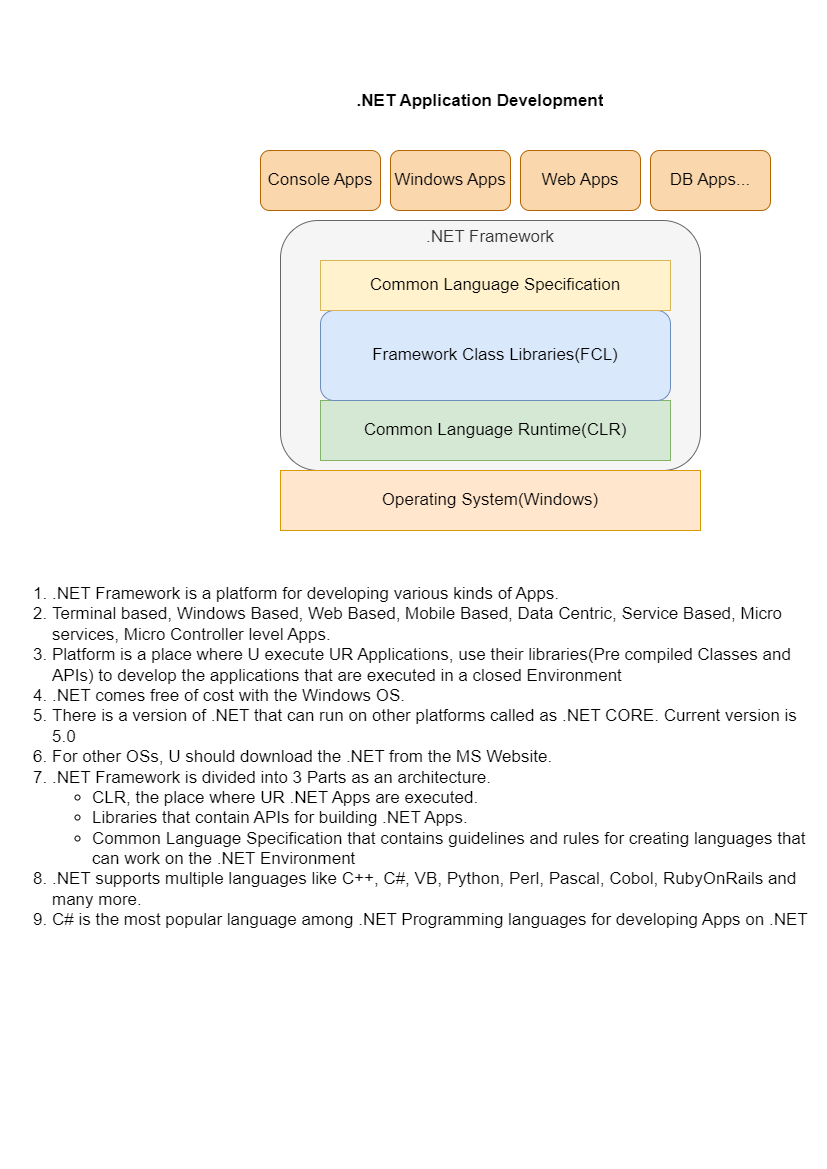

The diagram above was exported from draw.io. Its source (the exported page's mxGraphModel, read from the mxfile embedded in the PNG):
<mxGraphModel dx="2785" dy="1455" grid="1" gridSize="10" guides="0" tooltips="1" connect="1" arrows="1" fold="1" page="1" pageScale="1" pageWidth="827" pageHeight="1169" background="#ffffff" math="0" shadow="0">
  <root>
    <mxCell id="0" />
    <mxCell id="1" parent="0" />
    <mxCell id="wvAJcnzvUN9xf2abyvUn-2" value=".NET Framework" style="rounded=1;whiteSpace=wrap;html=1;fontSize=17;horizontal=1;verticalAlign=top;fillColor=#f5f5f5;fontColor=#333333;strokeColor=#666666;" parent="1" vertex="1">
      <mxGeometry x="280" y="220" width="420" height="250" as="geometry" />
    </mxCell>
    <mxCell id="wvAJcnzvUN9xf2abyvUn-1" value="&lt;h1 style=&quot;font-size: 17px;&quot;&gt;.NET Application Development&lt;/h1&gt;" style="text;html=1;strokeColor=none;fillColor=none;spacing=5;spacingTop=-20;whiteSpace=wrap;overflow=hidden;rounded=0;fontSize=17;align=center;" parent="1" vertex="1">
      <mxGeometry x="220" y="90" width="520" height="40" as="geometry" />
    </mxCell>
    <mxCell id="wvAJcnzvUN9xf2abyvUn-3" value="Operating System(Windows)" style="rounded=0;whiteSpace=wrap;html=1;fontSize=17;fillColor=#ffe6cc;strokeColor=#d79b00;" parent="1" vertex="1">
      <mxGeometry x="280" y="470" width="420" height="60" as="geometry" />
    </mxCell>
    <mxCell id="wvAJcnzvUN9xf2abyvUn-4" value="Common Language Runtime(CLR)" style="rounded=0;whiteSpace=wrap;html=1;fontSize=17;fillColor=#d5e8d4;strokeColor=#82b366;" parent="1" vertex="1">
      <mxGeometry x="320" y="400" width="350" height="60" as="geometry" />
    </mxCell>
    <mxCell id="wvAJcnzvUN9xf2abyvUn-5" value="Framework Class Libraries(FCL)" style="rounded=1;whiteSpace=wrap;html=1;fontSize=17;fillColor=#dae8fc;strokeColor=#6c8ebf;" parent="1" vertex="1">
      <mxGeometry x="320" y="310" width="350" height="90" as="geometry" />
    </mxCell>
    <mxCell id="wvAJcnzvUN9xf2abyvUn-6" value="Common Language Specification" style="rounded=0;whiteSpace=wrap;html=1;fontSize=17;fillColor=#fff2cc;strokeColor=#d6b656;" parent="1" vertex="1">
      <mxGeometry x="320" y="260" width="350" height="50" as="geometry" />
    </mxCell>
    <mxCell id="wvAJcnzvUN9xf2abyvUn-7" value="Console Apps" style="rounded=1;whiteSpace=wrap;html=1;fontSize=17;fillColor=#fad7ac;strokeColor=#b46504;" parent="1" vertex="1">
      <mxGeometry x="260" y="150" width="120" height="60" as="geometry" />
    </mxCell>
    <mxCell id="wvAJcnzvUN9xf2abyvUn-8" value="Windows Apps" style="rounded=1;whiteSpace=wrap;html=1;fontSize=17;fillColor=#fad7ac;strokeColor=#b46504;" parent="1" vertex="1">
      <mxGeometry x="390" y="150" width="120" height="60" as="geometry" />
    </mxCell>
    <mxCell id="wvAJcnzvUN9xf2abyvUn-9" value="Web Apps" style="rounded=1;whiteSpace=wrap;html=1;fontSize=17;fillColor=#fad7ac;strokeColor=#b46504;" parent="1" vertex="1">
      <mxGeometry x="520" y="150" width="120" height="60" as="geometry" />
    </mxCell>
    <mxCell id="wvAJcnzvUN9xf2abyvUn-10" value="DB Apps..." style="rounded=1;whiteSpace=wrap;html=1;fontSize=17;fillColor=#fad7ac;strokeColor=#b46504;" parent="1" vertex="1">
      <mxGeometry x="650" y="150" width="120" height="60" as="geometry" />
    </mxCell>
    <mxCell id="wvAJcnzvUN9xf2abyvUn-11" value="&lt;ol&gt;&lt;li&gt;.NET Framework is a platform for developing various kinds of Apps.&lt;/li&gt;&lt;li&gt;Terminal based, Windows Based, Web Based, Mobile Based, Data Centric, Service Based, Micro services, Micro Controller level Apps.&lt;/li&gt;&lt;li&gt;Platform is a place where U execute UR Applications, use their libraries(Pre compiled Classes and APIs) to develop the applications that are executed in a closed Environment&lt;/li&gt;&lt;li&gt;.NET comes free of cost with the Windows OS.&amp;nbsp;&lt;/li&gt;&lt;li&gt;There is a version of .NET that can run on other platforms called as .NET CORE. Current version is 5.0&lt;/li&gt;&lt;li&gt;For other OSs, U should download the .NET from the MS Website.&lt;/li&gt;&lt;li&gt;.NET Framework is divided into 3 Parts as an architecture.&lt;/li&gt;&lt;ul&gt;&lt;li&gt;&lt;span style=&quot;background-color: initial;&quot;&gt;CLR, the place where UR .NET Apps are executed.&amp;nbsp;&lt;/span&gt;&lt;/li&gt;&lt;li&gt;&lt;span style=&quot;background-color: initial;&quot;&gt;Libraries that contain APIs for building .NET Apps.&amp;nbsp;&lt;/span&gt;&lt;/li&gt;&lt;li&gt;&lt;span style=&quot;background-color: initial;&quot;&gt;Common Language Specification that contains guidelines and rules for creating languages that can work on the .NET Environment&lt;/span&gt;&lt;/li&gt;&lt;/ul&gt;&lt;li&gt;.NET supports multiple languages like C++, C#, VB, Python, Perl, Pascal, Cobol, RubyOnRails and many more.&amp;nbsp;&lt;/li&gt;&lt;li&gt;C# is the most popular language among .NET Programming languages for developing Apps on .NET&lt;/li&gt;&lt;/ol&gt;" style="text;html=1;strokeColor=none;fillColor=none;align=left;verticalAlign=top;whiteSpace=wrap;rounded=0;fontSize=17;" parent="1" vertex="1">
      <mxGeometry x="10" y="560" width="810" height="390" as="geometry" />
    </mxCell>
  </root>
</mxGraphModel>